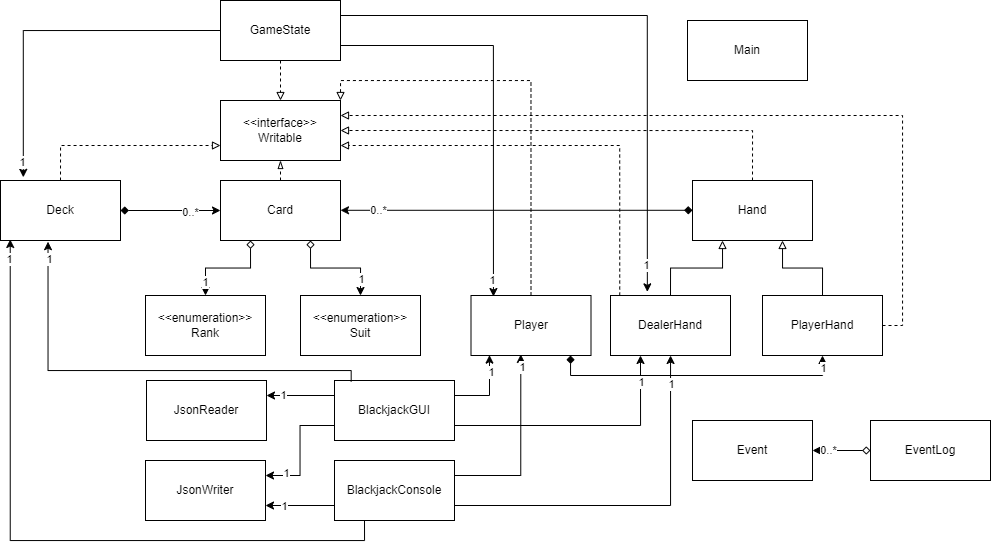

The diagram above was exported from draw.io. Its source (the exported page's mxGraphModel, read from the mxfile embedded in the PNG):
<mxGraphModel dx="1105" dy="549" grid="1" gridSize="10" guides="1" tooltips="1" connect="1" arrows="1" fold="1" page="1" pageScale="1" pageWidth="827" pageHeight="1169" math="0" shadow="0">
  <root>
    <mxCell id="WIyWlLk6GJQsqaUBKTNV-0" />
    <mxCell id="WIyWlLk6GJQsqaUBKTNV-1" parent="WIyWlLk6GJQsqaUBKTNV-0" />
    <mxCell id="QzWP_5RzIScaDuRxr_fo-0" value="&amp;lt;&amp;lt;interface&amp;gt;&amp;gt;&lt;div&gt;Writable&lt;/div&gt;" style="rounded=0;whiteSpace=wrap;html=1;" vertex="1" parent="WIyWlLk6GJQsqaUBKTNV-1">
      <mxGeometry x="240" y="330" width="120" height="60" as="geometry" />
    </mxCell>
    <mxCell id="QzWP_5RzIScaDuRxr_fo-58" style="edgeStyle=orthogonalEdgeStyle;rounded=0;orthogonalLoop=1;jettySize=auto;html=1;exitX=1;exitY=0.75;exitDx=0;exitDy=0;entryX=0.187;entryY=0.017;entryDx=0;entryDy=0;startArrow=none;startFill=0;entryPerimeter=0;" edge="1" parent="WIyWlLk6GJQsqaUBKTNV-1" source="QzWP_5RzIScaDuRxr_fo-1" target="QzWP_5RzIScaDuRxr_fo-35">
      <mxGeometry relative="1" as="geometry" />
    </mxCell>
    <mxCell id="QzWP_5RzIScaDuRxr_fo-93" value="1" style="edgeLabel;html=1;align=center;verticalAlign=middle;resizable=0;points=[];" vertex="1" connectable="0" parent="QzWP_5RzIScaDuRxr_fo-58">
      <mxGeometry x="0.9205" y="-1" relative="1" as="geometry">
        <mxPoint as="offset" />
      </mxGeometry>
    </mxCell>
    <mxCell id="QzWP_5RzIScaDuRxr_fo-61" style="edgeStyle=orthogonalEdgeStyle;rounded=0;orthogonalLoop=1;jettySize=auto;html=1;exitX=1;exitY=0.25;exitDx=0;exitDy=0;entryX=0.307;entryY=-0.061;entryDx=0;entryDy=0;startArrow=none;startFill=0;entryPerimeter=0;" edge="1" parent="WIyWlLk6GJQsqaUBKTNV-1" source="QzWP_5RzIScaDuRxr_fo-1" target="QzWP_5RzIScaDuRxr_fo-16">
      <mxGeometry relative="1" as="geometry" />
    </mxCell>
    <mxCell id="QzWP_5RzIScaDuRxr_fo-62" value="1" style="edgeLabel;html=1;align=center;verticalAlign=middle;resizable=0;points=[];" vertex="1" connectable="0" parent="QzWP_5RzIScaDuRxr_fo-61">
      <mxGeometry x="0.9077" y="-1" relative="1" as="geometry">
        <mxPoint as="offset" />
      </mxGeometry>
    </mxCell>
    <mxCell id="QzWP_5RzIScaDuRxr_fo-94" style="edgeStyle=orthogonalEdgeStyle;rounded=0;orthogonalLoop=1;jettySize=auto;html=1;exitX=0.5;exitY=1;exitDx=0;exitDy=0;entryX=0.5;entryY=0;entryDx=0;entryDy=0;dashed=1;endArrow=block;endFill=0;" edge="1" parent="WIyWlLk6GJQsqaUBKTNV-1" source="QzWP_5RzIScaDuRxr_fo-1" target="QzWP_5RzIScaDuRxr_fo-0">
      <mxGeometry relative="1" as="geometry" />
    </mxCell>
    <mxCell id="QzWP_5RzIScaDuRxr_fo-1" value="GameState" style="rounded=0;whiteSpace=wrap;html=1;" vertex="1" parent="WIyWlLk6GJQsqaUBKTNV-1">
      <mxGeometry x="240" y="230" width="120" height="60" as="geometry" />
    </mxCell>
    <mxCell id="QzWP_5RzIScaDuRxr_fo-9" style="edgeStyle=orthogonalEdgeStyle;rounded=0;orthogonalLoop=1;jettySize=auto;html=1;exitX=0.5;exitY=0;exitDx=0;exitDy=0;entryX=0.25;entryY=1;entryDx=0;entryDy=0;startArrow=classic;startFill=1;endArrow=diamond;endFill=0;" edge="1" parent="WIyWlLk6GJQsqaUBKTNV-1" source="QzWP_5RzIScaDuRxr_fo-3" target="QzWP_5RzIScaDuRxr_fo-7">
      <mxGeometry relative="1" as="geometry" />
    </mxCell>
    <mxCell id="QzWP_5RzIScaDuRxr_fo-42" value="1" style="edgeLabel;html=1;align=center;verticalAlign=middle;resizable=0;points=[];" vertex="1" connectable="0" parent="QzWP_5RzIScaDuRxr_fo-9">
      <mxGeometry x="-0.717" y="1" relative="1" as="geometry">
        <mxPoint as="offset" />
      </mxGeometry>
    </mxCell>
    <mxCell id="QzWP_5RzIScaDuRxr_fo-3" value="&amp;lt;&amp;lt;&lt;span style=&quot;background-color: transparent; color: var(--black-600); font-family: var(--ff-mono); font-size: var(--_pr-code-fs); font-style: inherit; font-variant-ligatures: inherit; font-variant-caps: inherit; font-weight: inherit; white-space: inherit; text-align: left;&quot;&gt;enumeration&amp;gt;&amp;gt;&lt;/span&gt;&lt;div&gt;&lt;span style=&quot;background-color: transparent; color: var(--black-600); font-family: var(--ff-mono); font-size: var(--_pr-code-fs); font-style: inherit; font-variant-ligatures: inherit; font-variant-caps: inherit; font-weight: inherit; white-space: inherit; text-align: left;&quot;&gt;Rank&lt;/span&gt;&lt;/div&gt;" style="rounded=0;whiteSpace=wrap;html=1;" vertex="1" parent="WIyWlLk6GJQsqaUBKTNV-1">
      <mxGeometry x="165" y="525" width="120" height="60" as="geometry" />
    </mxCell>
    <mxCell id="QzWP_5RzIScaDuRxr_fo-10" style="edgeStyle=orthogonalEdgeStyle;rounded=0;orthogonalLoop=1;jettySize=auto;html=1;exitX=0.5;exitY=0;exitDx=0;exitDy=0;entryX=0.75;entryY=1;entryDx=0;entryDy=0;startArrow=classic;startFill=1;endArrow=diamond;endFill=0;" edge="1" parent="WIyWlLk6GJQsqaUBKTNV-1" source="QzWP_5RzIScaDuRxr_fo-6" target="QzWP_5RzIScaDuRxr_fo-7">
      <mxGeometry relative="1" as="geometry" />
    </mxCell>
    <mxCell id="QzWP_5RzIScaDuRxr_fo-43" value="1" style="edgeLabel;html=1;align=center;verticalAlign=middle;resizable=0;points=[];" vertex="1" connectable="0" parent="QzWP_5RzIScaDuRxr_fo-10">
      <mxGeometry x="-0.6841" relative="1" as="geometry">
        <mxPoint as="offset" />
      </mxGeometry>
    </mxCell>
    <mxCell id="QzWP_5RzIScaDuRxr_fo-6" value="&amp;lt;&amp;lt;&lt;span style=&quot;background-color: transparent; color: var(--black-600); font-family: var(--ff-mono); font-size: var(--_pr-code-fs); font-style: inherit; font-variant-ligatures: inherit; font-variant-caps: inherit; font-weight: inherit; white-space: inherit; text-align: left;&quot;&gt;enumeration&amp;gt;&amp;gt;&lt;/span&gt;&lt;div&gt;&lt;span style=&quot;background-color: transparent; color: var(--black-600); font-family: var(--ff-mono); font-size: var(--_pr-code-fs); font-style: inherit; font-variant-ligatures: inherit; font-variant-caps: inherit; font-weight: inherit; white-space: inherit; text-align: left;&quot;&gt;Suit&lt;/span&gt;&lt;/div&gt;" style="rounded=0;whiteSpace=wrap;html=1;" vertex="1" parent="WIyWlLk6GJQsqaUBKTNV-1">
      <mxGeometry x="320" y="525" width="120" height="60" as="geometry" />
    </mxCell>
    <mxCell id="QzWP_5RzIScaDuRxr_fo-15" style="edgeStyle=orthogonalEdgeStyle;rounded=0;orthogonalLoop=1;jettySize=auto;html=1;exitX=0.5;exitY=0;exitDx=0;exitDy=0;entryX=0.5;entryY=1;entryDx=0;entryDy=0;endArrow=blockThin;endFill=0;dashed=1;" edge="1" parent="WIyWlLk6GJQsqaUBKTNV-1" source="QzWP_5RzIScaDuRxr_fo-7" target="QzWP_5RzIScaDuRxr_fo-0">
      <mxGeometry relative="1" as="geometry" />
    </mxCell>
    <mxCell id="QzWP_5RzIScaDuRxr_fo-7" value="Card" style="rounded=0;whiteSpace=wrap;html=1;" vertex="1" parent="WIyWlLk6GJQsqaUBKTNV-1">
      <mxGeometry x="240" y="410" width="120" height="60" as="geometry" />
    </mxCell>
    <mxCell id="QzWP_5RzIScaDuRxr_fo-12" style="edgeStyle=orthogonalEdgeStyle;rounded=0;orthogonalLoop=1;jettySize=auto;html=1;exitX=1;exitY=0.5;exitDx=0;exitDy=0;startArrow=diamond;startFill=1;" edge="1" parent="WIyWlLk6GJQsqaUBKTNV-1" source="QzWP_5RzIScaDuRxr_fo-11" target="QzWP_5RzIScaDuRxr_fo-7">
      <mxGeometry relative="1" as="geometry" />
    </mxCell>
    <mxCell id="QzWP_5RzIScaDuRxr_fo-45" value="0..*" style="edgeLabel;html=1;align=center;verticalAlign=middle;resizable=0;points=[];" vertex="1" connectable="0" parent="QzWP_5RzIScaDuRxr_fo-12">
      <mxGeometry x="0.3991" y="-1" relative="1" as="geometry">
        <mxPoint as="offset" />
      </mxGeometry>
    </mxCell>
    <mxCell id="QzWP_5RzIScaDuRxr_fo-21" style="edgeStyle=orthogonalEdgeStyle;rounded=0;orthogonalLoop=1;jettySize=auto;html=1;exitX=0.5;exitY=0;exitDx=0;exitDy=0;entryX=0;entryY=0.75;entryDx=0;entryDy=0;dashed=1;endArrow=block;endFill=0;" edge="1" parent="WIyWlLk6GJQsqaUBKTNV-1" source="QzWP_5RzIScaDuRxr_fo-11" target="QzWP_5RzIScaDuRxr_fo-0">
      <mxGeometry relative="1" as="geometry" />
    </mxCell>
    <mxCell id="QzWP_5RzIScaDuRxr_fo-11" value="Deck" style="rounded=0;whiteSpace=wrap;html=1;" vertex="1" parent="WIyWlLk6GJQsqaUBKTNV-1">
      <mxGeometry x="20" y="410" width="120" height="60" as="geometry" />
    </mxCell>
    <mxCell id="QzWP_5RzIScaDuRxr_fo-27" style="edgeStyle=orthogonalEdgeStyle;rounded=0;orthogonalLoop=1;jettySize=auto;html=1;exitX=0.077;exitY=0;exitDx=0;exitDy=0;entryX=1;entryY=0.75;entryDx=0;entryDy=0;dashed=1;endArrow=block;endFill=0;exitPerimeter=0;" edge="1" parent="WIyWlLk6GJQsqaUBKTNV-1" source="QzWP_5RzIScaDuRxr_fo-16" target="QzWP_5RzIScaDuRxr_fo-0">
      <mxGeometry relative="1" as="geometry" />
    </mxCell>
    <mxCell id="QzWP_5RzIScaDuRxr_fo-30" style="edgeStyle=orthogonalEdgeStyle;rounded=0;orthogonalLoop=1;jettySize=auto;html=1;exitX=0.5;exitY=0;exitDx=0;exitDy=0;entryX=0.25;entryY=1;entryDx=0;entryDy=0;endArrow=block;endFill=0;" edge="1" parent="WIyWlLk6GJQsqaUBKTNV-1" source="QzWP_5RzIScaDuRxr_fo-16" target="QzWP_5RzIScaDuRxr_fo-18">
      <mxGeometry relative="1" as="geometry" />
    </mxCell>
    <mxCell id="QzWP_5RzIScaDuRxr_fo-16" value="DealerHand" style="rounded=0;whiteSpace=wrap;html=1;" vertex="1" parent="WIyWlLk6GJQsqaUBKTNV-1">
      <mxGeometry x="630" y="525" width="120" height="60" as="geometry" />
    </mxCell>
    <mxCell id="QzWP_5RzIScaDuRxr_fo-28" style="edgeStyle=orthogonalEdgeStyle;rounded=0;orthogonalLoop=1;jettySize=auto;html=1;exitX=0.5;exitY=0;exitDx=0;exitDy=0;entryX=1;entryY=0.5;entryDx=0;entryDy=0;dashed=1;endArrow=block;endFill=0;" edge="1" parent="WIyWlLk6GJQsqaUBKTNV-1" source="QzWP_5RzIScaDuRxr_fo-18" target="QzWP_5RzIScaDuRxr_fo-0">
      <mxGeometry relative="1" as="geometry" />
    </mxCell>
    <mxCell id="QzWP_5RzIScaDuRxr_fo-49" style="edgeStyle=orthogonalEdgeStyle;rounded=0;orthogonalLoop=1;jettySize=auto;html=1;entryX=1;entryY=0.5;entryDx=0;entryDy=0;startArrow=diamond;startFill=1;" edge="1" parent="WIyWlLk6GJQsqaUBKTNV-1">
      <mxGeometry relative="1" as="geometry">
        <mxPoint x="712" y="439.79" as="sourcePoint" />
        <mxPoint x="360" y="439.79" as="targetPoint" />
      </mxGeometry>
    </mxCell>
    <mxCell id="QzWP_5RzIScaDuRxr_fo-50" value="0..*" style="edgeLabel;html=1;align=center;verticalAlign=middle;resizable=0;points=[];" vertex="1" connectable="0" parent="QzWP_5RzIScaDuRxr_fo-49">
      <mxGeometry x="0.7899" relative="1" as="geometry">
        <mxPoint as="offset" />
      </mxGeometry>
    </mxCell>
    <mxCell id="QzWP_5RzIScaDuRxr_fo-18" value="Hand" style="rounded=0;whiteSpace=wrap;html=1;" vertex="1" parent="WIyWlLk6GJQsqaUBKTNV-1">
      <mxGeometry x="712" y="410" width="120" height="60" as="geometry" />
    </mxCell>
    <mxCell id="QzWP_5RzIScaDuRxr_fo-22" value="Event" style="rounded=0;whiteSpace=wrap;html=1;" vertex="1" parent="WIyWlLk6GJQsqaUBKTNV-1">
      <mxGeometry x="712" y="650" width="120" height="60" as="geometry" />
    </mxCell>
    <mxCell id="QzWP_5RzIScaDuRxr_fo-51" style="edgeStyle=orthogonalEdgeStyle;rounded=0;orthogonalLoop=1;jettySize=auto;html=1;entryX=1;entryY=0.5;entryDx=0;entryDy=0;startArrow=diamond;startFill=0;" edge="1" parent="WIyWlLk6GJQsqaUBKTNV-1" source="QzWP_5RzIScaDuRxr_fo-23" target="QzWP_5RzIScaDuRxr_fo-22">
      <mxGeometry relative="1" as="geometry" />
    </mxCell>
    <mxCell id="QzWP_5RzIScaDuRxr_fo-52" value="0..*" style="edgeLabel;html=1;align=center;verticalAlign=middle;resizable=0;points=[];" vertex="1" connectable="0" parent="QzWP_5RzIScaDuRxr_fo-51">
      <mxGeometry x="0.4521" y="-1" relative="1" as="geometry">
        <mxPoint as="offset" />
      </mxGeometry>
    </mxCell>
    <mxCell id="QzWP_5RzIScaDuRxr_fo-23" value="EventLog" style="rounded=0;whiteSpace=wrap;html=1;" vertex="1" parent="WIyWlLk6GJQsqaUBKTNV-1">
      <mxGeometry x="890" y="650" width="120" height="60" as="geometry" />
    </mxCell>
    <mxCell id="QzWP_5RzIScaDuRxr_fo-31" style="edgeStyle=orthogonalEdgeStyle;rounded=0;orthogonalLoop=1;jettySize=auto;html=1;exitX=0.5;exitY=0;exitDx=0;exitDy=0;entryX=0.75;entryY=1;entryDx=0;entryDy=0;endArrow=block;endFill=0;" edge="1" parent="WIyWlLk6GJQsqaUBKTNV-1" source="QzWP_5RzIScaDuRxr_fo-29" target="QzWP_5RzIScaDuRxr_fo-18">
      <mxGeometry relative="1" as="geometry" />
    </mxCell>
    <mxCell id="QzWP_5RzIScaDuRxr_fo-34" style="edgeStyle=orthogonalEdgeStyle;rounded=0;orthogonalLoop=1;jettySize=auto;html=1;exitX=1;exitY=0.5;exitDx=0;exitDy=0;entryX=1;entryY=0.25;entryDx=0;entryDy=0;dashed=1;endArrow=block;endFill=0;" edge="1" parent="WIyWlLk6GJQsqaUBKTNV-1" source="QzWP_5RzIScaDuRxr_fo-29" target="QzWP_5RzIScaDuRxr_fo-0">
      <mxGeometry relative="1" as="geometry" />
    </mxCell>
    <mxCell id="QzWP_5RzIScaDuRxr_fo-29" value="PlayerHand" style="rounded=0;whiteSpace=wrap;html=1;" vertex="1" parent="WIyWlLk6GJQsqaUBKTNV-1">
      <mxGeometry x="782" y="525" width="120" height="60" as="geometry" />
    </mxCell>
    <mxCell id="QzWP_5RzIScaDuRxr_fo-63" style="edgeStyle=orthogonalEdgeStyle;rounded=0;orthogonalLoop=1;jettySize=auto;html=1;entryX=0.5;entryY=1;entryDx=0;entryDy=0;startArrow=diamond;startFill=1;" edge="1" parent="WIyWlLk6GJQsqaUBKTNV-1" source="QzWP_5RzIScaDuRxr_fo-35" target="QzWP_5RzIScaDuRxr_fo-29">
      <mxGeometry relative="1" as="geometry">
        <Array as="points">
          <mxPoint x="590" y="605" />
          <mxPoint x="842" y="605" />
        </Array>
      </mxGeometry>
    </mxCell>
    <mxCell id="QzWP_5RzIScaDuRxr_fo-64" value="1" style="edgeLabel;html=1;align=center;verticalAlign=middle;resizable=0;points=[];" vertex="1" connectable="0" parent="QzWP_5RzIScaDuRxr_fo-63">
      <mxGeometry x="0.9204" relative="1" as="geometry">
        <mxPoint as="offset" />
      </mxGeometry>
    </mxCell>
    <mxCell id="QzWP_5RzIScaDuRxr_fo-92" style="edgeStyle=orthogonalEdgeStyle;rounded=0;orthogonalLoop=1;jettySize=auto;html=1;exitX=0.5;exitY=0;exitDx=0;exitDy=0;entryX=1;entryY=0;entryDx=0;entryDy=0;dashed=1;endArrow=block;endFill=0;" edge="1" parent="WIyWlLk6GJQsqaUBKTNV-1" source="QzWP_5RzIScaDuRxr_fo-35" target="QzWP_5RzIScaDuRxr_fo-0">
      <mxGeometry relative="1" as="geometry" />
    </mxCell>
    <mxCell id="QzWP_5RzIScaDuRxr_fo-35" value="Player" style="rounded=0;whiteSpace=wrap;html=1;" vertex="1" parent="WIyWlLk6GJQsqaUBKTNV-1">
      <mxGeometry x="490.5" y="525" width="120" height="60" as="geometry" />
    </mxCell>
    <mxCell id="QzWP_5RzIScaDuRxr_fo-37" value="JsonReader" style="rounded=0;whiteSpace=wrap;html=1;" vertex="1" parent="WIyWlLk6GJQsqaUBKTNV-1">
      <mxGeometry x="166" y="610" width="120" height="60" as="geometry" />
    </mxCell>
    <mxCell id="QzWP_5RzIScaDuRxr_fo-39" value="Main" style="rounded=0;whiteSpace=wrap;html=1;" vertex="1" parent="WIyWlLk6GJQsqaUBKTNV-1">
      <mxGeometry x="707" y="250" width="120" height="60" as="geometry" />
    </mxCell>
    <mxCell id="QzWP_5RzIScaDuRxr_fo-107" style="edgeStyle=orthogonalEdgeStyle;rounded=0;orthogonalLoop=1;jettySize=auto;html=1;exitX=1;exitY=0.75;exitDx=0;exitDy=0;entryX=0.25;entryY=1;entryDx=0;entryDy=0;" edge="1" parent="WIyWlLk6GJQsqaUBKTNV-1" source="QzWP_5RzIScaDuRxr_fo-40" target="QzWP_5RzIScaDuRxr_fo-16">
      <mxGeometry relative="1" as="geometry" />
    </mxCell>
    <mxCell id="QzWP_5RzIScaDuRxr_fo-114" value="1" style="edgeLabel;html=1;align=center;verticalAlign=middle;resizable=0;points=[];" vertex="1" connectable="0" parent="QzWP_5RzIScaDuRxr_fo-107">
      <mxGeometry x="0.791" relative="1" as="geometry">
        <mxPoint as="offset" />
      </mxGeometry>
    </mxCell>
    <mxCell id="QzWP_5RzIScaDuRxr_fo-120" style="edgeStyle=orthogonalEdgeStyle;rounded=0;orthogonalLoop=1;jettySize=auto;html=1;exitX=0;exitY=0.25;exitDx=0;exitDy=0;entryX=1;entryY=0.25;entryDx=0;entryDy=0;" edge="1" parent="WIyWlLk6GJQsqaUBKTNV-1" source="QzWP_5RzIScaDuRxr_fo-40" target="QzWP_5RzIScaDuRxr_fo-37">
      <mxGeometry relative="1" as="geometry" />
    </mxCell>
    <mxCell id="QzWP_5RzIScaDuRxr_fo-126" value="1" style="edgeLabel;html=1;align=center;verticalAlign=middle;resizable=0;points=[];" vertex="1" connectable="0" parent="QzWP_5RzIScaDuRxr_fo-120">
      <mxGeometry x="0.5313" y="-1" relative="1" as="geometry">
        <mxPoint as="offset" />
      </mxGeometry>
    </mxCell>
    <mxCell id="QzWP_5RzIScaDuRxr_fo-121" style="edgeStyle=orthogonalEdgeStyle;rounded=0;orthogonalLoop=1;jettySize=auto;html=1;exitX=0;exitY=0.75;exitDx=0;exitDy=0;entryX=1;entryY=0.25;entryDx=0;entryDy=0;" edge="1" parent="WIyWlLk6GJQsqaUBKTNV-1" source="QzWP_5RzIScaDuRxr_fo-40" target="QzWP_5RzIScaDuRxr_fo-38">
      <mxGeometry relative="1" as="geometry" />
    </mxCell>
    <mxCell id="QzWP_5RzIScaDuRxr_fo-125" value="1" style="edgeLabel;html=1;align=center;verticalAlign=middle;resizable=0;points=[];" vertex="1" connectable="0" parent="QzWP_5RzIScaDuRxr_fo-121">
      <mxGeometry x="0.6582" y="-3" relative="1" as="geometry">
        <mxPoint as="offset" />
      </mxGeometry>
    </mxCell>
    <mxCell id="QzWP_5RzIScaDuRxr_fo-40" value="BlackjackGUI" style="rounded=0;whiteSpace=wrap;html=1;" vertex="1" parent="WIyWlLk6GJQsqaUBKTNV-1">
      <mxGeometry x="354" y="610" width="120" height="60" as="geometry" />
    </mxCell>
    <mxCell id="QzWP_5RzIScaDuRxr_fo-108" style="edgeStyle=orthogonalEdgeStyle;rounded=0;orthogonalLoop=1;jettySize=auto;html=1;exitX=1;exitY=0.75;exitDx=0;exitDy=0;" edge="1" parent="WIyWlLk6GJQsqaUBKTNV-1" source="QzWP_5RzIScaDuRxr_fo-44">
      <mxGeometry relative="1" as="geometry">
        <mxPoint x="690" y="585" as="targetPoint" />
        <Array as="points">
          <mxPoint x="690" y="735" />
          <mxPoint x="690" y="585" />
        </Array>
      </mxGeometry>
    </mxCell>
    <mxCell id="QzWP_5RzIScaDuRxr_fo-115" value="1" style="edgeLabel;html=1;align=center;verticalAlign=middle;resizable=0;points=[];" vertex="1" connectable="0" parent="QzWP_5RzIScaDuRxr_fo-108">
      <mxGeometry x="0.847" relative="1" as="geometry">
        <mxPoint as="offset" />
      </mxGeometry>
    </mxCell>
    <mxCell id="QzWP_5RzIScaDuRxr_fo-123" style="edgeStyle=orthogonalEdgeStyle;rounded=0;orthogonalLoop=1;jettySize=auto;html=1;exitX=0;exitY=0.75;exitDx=0;exitDy=0;entryX=1;entryY=0.75;entryDx=0;entryDy=0;" edge="1" parent="WIyWlLk6GJQsqaUBKTNV-1" source="QzWP_5RzIScaDuRxr_fo-44" target="QzWP_5RzIScaDuRxr_fo-38">
      <mxGeometry relative="1" as="geometry" />
    </mxCell>
    <mxCell id="QzWP_5RzIScaDuRxr_fo-124" value="1" style="edgeLabel;html=1;align=center;verticalAlign=middle;resizable=0;points=[];" vertex="1" connectable="0" parent="QzWP_5RzIScaDuRxr_fo-123">
      <mxGeometry x="0.4598" relative="1" as="geometry">
        <mxPoint as="offset" />
      </mxGeometry>
    </mxCell>
    <mxCell id="QzWP_5RzIScaDuRxr_fo-44" value="BlackjackConsole" style="rounded=0;whiteSpace=wrap;html=1;" vertex="1" parent="WIyWlLk6GJQsqaUBKTNV-1">
      <mxGeometry x="354" y="690" width="120" height="60" as="geometry" />
    </mxCell>
    <mxCell id="QzWP_5RzIScaDuRxr_fo-56" style="edgeStyle=orthogonalEdgeStyle;rounded=0;orthogonalLoop=1;jettySize=auto;html=1;exitX=0;exitY=0.5;exitDx=0;exitDy=0;entryX=0.19;entryY=-0.053;entryDx=0;entryDy=0;entryPerimeter=0;startArrow=none;startFill=0;" edge="1" parent="WIyWlLk6GJQsqaUBKTNV-1" source="QzWP_5RzIScaDuRxr_fo-1" target="QzWP_5RzIScaDuRxr_fo-11">
      <mxGeometry relative="1" as="geometry" />
    </mxCell>
    <mxCell id="QzWP_5RzIScaDuRxr_fo-57" value="1" style="edgeLabel;html=1;align=center;verticalAlign=middle;resizable=0;points=[];" vertex="1" connectable="0" parent="QzWP_5RzIScaDuRxr_fo-56">
      <mxGeometry x="0.9107" y="-1" relative="1" as="geometry">
        <mxPoint as="offset" />
      </mxGeometry>
    </mxCell>
    <mxCell id="QzWP_5RzIScaDuRxr_fo-99" style="edgeStyle=orthogonalEdgeStyle;rounded=0;orthogonalLoop=1;jettySize=auto;html=1;exitX=0.139;exitY=0.017;exitDx=0;exitDy=0;entryX=0.396;entryY=1.02;entryDx=0;entryDy=0;entryPerimeter=0;exitPerimeter=0;" edge="1" parent="WIyWlLk6GJQsqaUBKTNV-1" source="QzWP_5RzIScaDuRxr_fo-40" target="QzWP_5RzIScaDuRxr_fo-11">
      <mxGeometry relative="1" as="geometry">
        <Array as="points">
          <mxPoint x="371" y="600" />
          <mxPoint x="68" y="600" />
        </Array>
      </mxGeometry>
    </mxCell>
    <mxCell id="QzWP_5RzIScaDuRxr_fo-100" value="1" style="edgeLabel;html=1;align=center;verticalAlign=middle;resizable=0;points=[];" vertex="1" connectable="0" parent="QzWP_5RzIScaDuRxr_fo-99">
      <mxGeometry x="0.9194" y="-1" relative="1" as="geometry">
        <mxPoint as="offset" />
      </mxGeometry>
    </mxCell>
    <mxCell id="QzWP_5RzIScaDuRxr_fo-101" style="edgeStyle=orthogonalEdgeStyle;rounded=0;orthogonalLoop=1;jettySize=auto;html=1;exitX=0.5;exitY=1;exitDx=0;exitDy=0;" edge="1" parent="WIyWlLk6GJQsqaUBKTNV-1" source="QzWP_5RzIScaDuRxr_fo-40" target="QzWP_5RzIScaDuRxr_fo-40">
      <mxGeometry relative="1" as="geometry" />
    </mxCell>
    <mxCell id="QzWP_5RzIScaDuRxr_fo-109" style="edgeStyle=orthogonalEdgeStyle;rounded=0;orthogonalLoop=1;jettySize=auto;html=1;exitX=1;exitY=0.25;exitDx=0;exitDy=0;entryX=0.154;entryY=0.994;entryDx=0;entryDy=0;entryPerimeter=0;" edge="1" parent="WIyWlLk6GJQsqaUBKTNV-1" source="QzWP_5RzIScaDuRxr_fo-40" target="QzWP_5RzIScaDuRxr_fo-35">
      <mxGeometry relative="1" as="geometry" />
    </mxCell>
    <mxCell id="QzWP_5RzIScaDuRxr_fo-112" value="1" style="edgeLabel;html=1;align=center;verticalAlign=middle;resizable=0;points=[];" vertex="1" connectable="0" parent="QzWP_5RzIScaDuRxr_fo-109">
      <mxGeometry x="0.8811" relative="1" as="geometry">
        <mxPoint x="1" y="12" as="offset" />
      </mxGeometry>
    </mxCell>
    <mxCell id="QzWP_5RzIScaDuRxr_fo-111" style="edgeStyle=orthogonalEdgeStyle;rounded=0;orthogonalLoop=1;jettySize=auto;html=1;exitX=1;exitY=0.25;exitDx=0;exitDy=0;entryX=0.415;entryY=0.982;entryDx=0;entryDy=0;entryPerimeter=0;" edge="1" parent="WIyWlLk6GJQsqaUBKTNV-1" source="QzWP_5RzIScaDuRxr_fo-44" target="QzWP_5RzIScaDuRxr_fo-35">
      <mxGeometry relative="1" as="geometry" />
    </mxCell>
    <mxCell id="QzWP_5RzIScaDuRxr_fo-113" value="1" style="edgeLabel;html=1;align=center;verticalAlign=middle;resizable=0;points=[];" vertex="1" connectable="0" parent="QzWP_5RzIScaDuRxr_fo-111">
      <mxGeometry x="0.8674" y="-1" relative="1" as="geometry">
        <mxPoint as="offset" />
      </mxGeometry>
    </mxCell>
    <mxCell id="QzWP_5RzIScaDuRxr_fo-38" value="JsonWriter" style="rounded=0;whiteSpace=wrap;html=1;" vertex="1" parent="WIyWlLk6GJQsqaUBKTNV-1">
      <mxGeometry x="165" y="690" width="120" height="60" as="geometry" />
    </mxCell>
    <mxCell id="QzWP_5RzIScaDuRxr_fo-118" style="edgeStyle=orthogonalEdgeStyle;rounded=0;orthogonalLoop=1;jettySize=auto;html=1;exitX=0.25;exitY=1;exitDx=0;exitDy=0;entryX=0.081;entryY=0.983;entryDx=0;entryDy=0;entryPerimeter=0;" edge="1" parent="WIyWlLk6GJQsqaUBKTNV-1" source="QzWP_5RzIScaDuRxr_fo-44" target="QzWP_5RzIScaDuRxr_fo-11">
      <mxGeometry relative="1" as="geometry" />
    </mxCell>
    <mxCell id="QzWP_5RzIScaDuRxr_fo-119" value="1" style="edgeLabel;html=1;align=center;verticalAlign=middle;resizable=0;points=[];" vertex="1" connectable="0" parent="QzWP_5RzIScaDuRxr_fo-118">
      <mxGeometry x="0.9421" y="1" relative="1" as="geometry">
        <mxPoint as="offset" />
      </mxGeometry>
    </mxCell>
  </root>
</mxGraphModel>